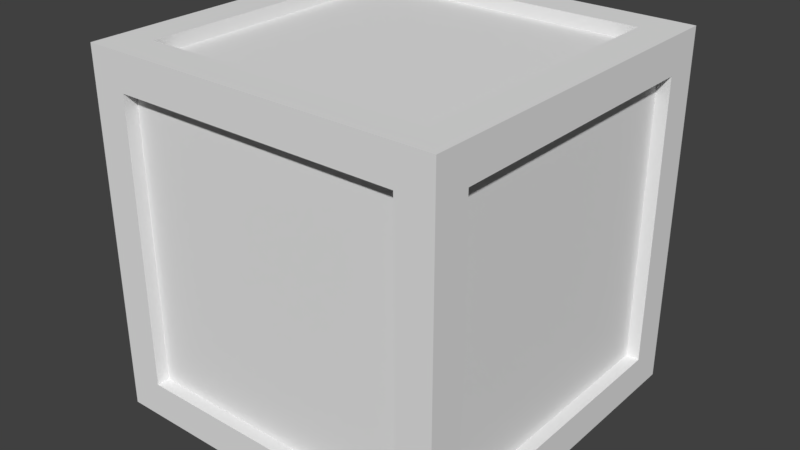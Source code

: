 # Source: box.blend  (saved by Blender 2.78.0; exported with 4.5.12 LTS)
import bpy
from mathutils import Matrix  # noqa: F401  (used for matrix-valued properties, if any)

bpy.ops.wm.read_factory_settings(use_empty=True)
scene = bpy.context.scene
scene.name = 'Scene'

# ---- collections
col_collection_1 = bpy.data.collections.new('Collection 1'); scene.collection.children.link(col_collection_1)

# ---- world
world_world = bpy.data.worlds.new('World'); scene.world = world_world
world_world.color = (0.05088, 0.05088, 0.05088)
world_world.use_sun_shadow = False
world_world.sun_shadow_jitter_overblur = 0.0
world_world.cycles.sampling_method = 'MANUAL'

# ---- meshes
me_cube_003 = bpy.data.meshes.new('Cube.003')
me_cube_003.from_pydata([(-1.0, -1.0, -1.0), (-1.0, -1.0, 1.0), (-1.0, 1.0, -1.0), (-1.0, 1.0, 1.0), (1.0, -1.0, -1.0), (1.0, -1.0, 1.0), (1.0, 1.0, -1.0), (1.0, 1.0, 1.0), (-1.0, -0.7999, -0.7999), (-1.0, -0.7999, 0.7999), (-1.0, 0.7999, 0.7999), (-1.0, 0.7999, -0.7999), (-0.7999, 1.0, -0.7999), (-0.7999, 1.0, 0.7999), (0.7999, 1.0, 0.7999), (0.7999, 1.0, -0.7999), (1.0, 0.7999, -0.7999), (1.0, 0.7999, 0.7999), (1.0, -0.7999, 0.7999), (1.0, -0.7999, -0.7999), (0.7999, -1.0, -0.7999), (0.7999, -1.0, 0.7999), (-0.7999, -1.0, 0.7999), (-0.7999, -1.0, -0.7999), (-0.7999, 0.7999, -1.0), (0.7999, 0.7999, -1.0), (0.7999, -0.7999, -1.0), (-0.7999, -0.7999, -1.0), (0.7999, 0.7999, 1.0), (-0.7999, 0.7999, 1.0), (-0.7999, -0.7999, 1.0), (0.7999, -0.7999, 1.0), (-0.9277, -0.7999, -0.7999), (-0.9277, -0.7999, 0.7999), (-0.9277, 0.7999, 0.7999), (-0.9277, 0.7999, -0.7999), (-0.7999, 0.9277, -0.7999), (-0.7999, 0.9277, 0.7999), (0.7999, 0.9277, 0.7999), (0.7999, 0.9277, -0.7999), (0.9277, 0.7999, -0.7999), (0.9277, 0.7999, 0.7999), (0.9277, -0.7999, 0.7999), (0.9277, -0.7999, -0.7999), (0.7999, -0.9277, -0.7999), (0.7999, -0.9277, 0.7999), (-0.7999, -0.9277, 0.7999), (-0.7999, -0.9277, -0.7999), (-0.7999, 0.7999, -0.9277), (0.7999, 0.7999, -0.9277), (0.7999, -0.7999, -0.9277), (-0.7999, -0.7999, -0.9277), (0.7999, 0.7999, 0.9277), (-0.7999, 0.7999, 0.9277), (-0.7999, -0.7999, 0.9277), (0.7999, -0.7999, 0.9277)], [], [(52, 53, 54, 55), (48, 49, 50, 51), (44, 45, 46, 47), (40, 41, 42, 43), (36, 37, 38, 39), (32, 33, 34, 35), (12, 13, 37, 36), (1, 9, 8, 0), (3, 10, 9, 1), (2, 11, 10, 3), (0, 8, 11, 2), (8, 9, 33, 32), (3, 13, 12, 2), (7, 14, 13, 3), (6, 15, 14, 7), (2, 12, 15, 6), (31, 28, 52, 55), (7, 17, 16, 6), (5, 18, 17, 7), (4, 19, 18, 5), (6, 16, 19, 4), (27, 24, 48, 51), (5, 21, 20, 4), (1, 22, 21, 5), (0, 23, 22, 1), (4, 20, 23, 0), (30, 31, 55, 54), (6, 25, 24, 2), (4, 26, 25, 6), (0, 27, 26, 4), (2, 24, 27, 0), (23, 20, 44, 47), (3, 29, 28, 7), (1, 30, 29, 3), (5, 31, 30, 1), (7, 28, 31, 5), (9, 10, 34, 33), (16, 17, 41, 40), (13, 14, 38, 37), (20, 21, 45, 44), (10, 11, 35, 34), (17, 18, 42, 41), (24, 25, 49, 48), (14, 15, 39, 38), (21, 22, 46, 45), (28, 29, 53, 52), (11, 8, 32, 35), (18, 19, 43, 42), (25, 26, 50, 49), (15, 12, 36, 39), (22, 23, 47, 46), (29, 30, 54, 53), (19, 16, 40, 43), (26, 27, 51, 50)])
_uv = me_cube_003.uv_layers.new(name='UVMap')
_uv.uv.foreach_set('vector', [0.6372, 0.7884, 0.6537, 0.7884, 0.6537, 0.8049, 0.6372, 0.8049, 0.6372, 0.7719, 0.6537, 0.7719, 0.6537, 0.7884, 0.6372, 0.7884, 0.6041, 0.8049, 0.6041, 0.7884, 0.6206, 0.7884, 0.6206, 0.8049, 0.6206, 0.8049, 0.6206, 0.7884, 0.6372, 0.7884, 0.6372, 0.8049, 0.5729, 0.847, 0.5729, 0.7259, 0.6941, 0.7259, 0.6941, 0.847, 0.643, 0.7797, 0.643, 0.7962, 0.6265, 0.7962, 0.6265, 0.7797, 0.4047, 0.7636, 0.3814, 0.7362, 0.3861, 0.7383, 0.4053, 0.7624, 0.3655, 0.8285, 0.3731, 0.8117, 0.4018, 0.7892, 0.405, 0.7903, 0.3643, 0.7288, 0.3745, 0.7461, 0.3731, 0.8117, 0.3655, 0.8285, 0.4036, 0.7667, 0.401, 0.7682, 0.3745, 0.7461, 0.3643, 0.7288, 0.405, 0.7903, 0.4018, 0.7892, 0.401, 0.7682, 0.4036, 0.7667, 0.4018, 0.7892, 0.3731, 0.8117, 0.3754, 0.8072, 0.4006, 0.7886, 0.3643, 0.7288, 0.3814, 0.7362, 0.4047, 0.7636, 0.4036, 0.7667, 0.4651, 0.7254, 0.4474, 0.7359, 0.3814, 0.7362, 0.3643, 0.7288, 0.4263, 0.7662, 0.4251, 0.7638, 0.4474, 0.7359, 0.4651, 0.7254, 0.4036, 0.7667, 0.4047, 0.7636, 0.4251, 0.7638, 0.4263, 0.7662, 0.482, 0.8443, 0.4815, 0.7095, 0.4875, 0.704, 0.4875, 0.8502, 0.4651, 0.7254, 0.4572, 0.7436, 0.4293, 0.7672, 0.4263, 0.7662, 0.4663, 0.8279, 0.4558, 0.8094, 0.4572, 0.7436, 0.4651, 0.7254, 0.4278, 0.7882, 0.4302, 0.787, 0.4558, 0.8094, 0.4663, 0.8279, 0.4263, 0.7662, 0.4293, 0.7672, 0.4302, 0.787, 0.4278, 0.7882, 0.4071, 0.7876, 0.4064, 0.769, 0.4074, 0.7697, 0.4078, 0.7865, 0.4663, 0.8279, 0.4493, 0.8201, 0.4267, 0.7914, 0.4278, 0.7882, 0.3655, 0.8285, 0.3838, 0.8183, 0.4493, 0.8201, 0.4663, 0.8279, 0.405, 0.7903, 0.4063, 0.7927, 0.3838, 0.8183, 0.3655, 0.8285, 0.4278, 0.7882, 0.4267, 0.7914, 0.4063, 0.7927, 0.405, 0.7903, 0.3495, 0.8439, 0.482, 0.8443, 0.4875, 0.8502, 0.3436, 0.8493, 0.4263, 0.7662, 0.4243, 0.7687, 0.4064, 0.769, 0.4036, 0.7667, 0.4278, 0.7882, 0.4251, 0.7862, 0.4243, 0.7687, 0.4263, 0.7662, 0.405, 0.7903, 0.4071, 0.7876, 0.4251, 0.7862, 0.4278, 0.7882, 0.4036, 0.7667, 0.4064, 0.769, 0.4071, 0.7876, 0.405, 0.7903, 0.4063, 0.7927, 0.4267, 0.7914, 0.4261, 0.7926, 0.407, 0.7937, 0.3643, 0.7288, 0.3489, 0.7131, 0.4815, 0.7095, 0.4651, 0.7254, 0.3655, 0.8285, 0.3495, 0.8439, 0.3489, 0.7131, 0.3643, 0.7288, 0.4663, 0.8279, 0.482, 0.8443, 0.3495, 0.8439, 0.3655, 0.8285, 0.4651, 0.7254, 0.4815, 0.7095, 0.482, 0.8443, 0.4663, 0.8279, 0.3731, 0.8117, 0.3745, 0.7461, 0.3779, 0.7506, 0.3754, 0.8072, 0.4293, 0.7672, 0.4572, 0.7436, 0.455, 0.7483, 0.4305, 0.7677, 0.3814, 0.7362, 0.4474, 0.7359, 0.4429, 0.7394, 0.3861, 0.7383, 0.4267, 0.7914, 0.4493, 0.8201, 0.4447, 0.8178, 0.4261, 0.7926, 0.3745, 0.7461, 0.401, 0.7682, 0.4, 0.7689, 0.3779, 0.7506, 0.4572, 0.7436, 0.4558, 0.8094, 0.4524, 0.8048, 0.455, 0.7483, 0.4064, 0.769, 0.4243, 0.7687, 0.4237, 0.7696, 0.4074, 0.7697, 0.4474, 0.7359, 0.4251, 0.7638, 0.4244, 0.7629, 0.4429, 0.7394, 0.4493, 0.8201, 0.3838, 0.8183, 0.3884, 0.815, 0.4447, 0.8178, 0.4815, 0.7095, 0.3489, 0.7131, 0.3435, 0.7073, 0.4875, 0.704, 0.401, 0.7682, 0.4018, 0.7892, 0.4006, 0.7886, 0.4, 0.7689, 0.4558, 0.8094, 0.4302, 0.787, 0.4311, 0.7863, 0.4524, 0.8048, 0.4243, 0.7687, 0.4251, 0.7862, 0.4241, 0.7855, 0.4237, 0.7696, 0.4251, 0.7638, 0.4047, 0.7636, 0.4053, 0.7624, 0.4244, 0.7629, 0.3838, 0.8183, 0.4063, 0.7927, 0.407, 0.7937, 0.3884, 0.815, 0.3489, 0.7131, 0.3495, 0.8439, 0.3436, 0.8493, 0.3435, 0.7073, 0.4302, 0.787, 0.4293, 0.7672, 0.4305, 0.7677, 0.4311, 0.7863, 0.4251, 0.7862, 0.4071, 0.7876, 0.4078, 0.7865, 0.4241, 0.7855])
me_cube_003.use_remesh_preserve_volume = False
me_cube_003.use_remesh_preserve_attributes = False
me_cube_003.use_mirror_vertex_groups = False
me_cube_003.update()

# ---- objects
ob_box = bpy.data.objects.new('box', me_cube_003)

# ---- transforms, parenting, visibility, modifiers, constraints
ob_box.location = (0.0, 0.0, 0.0)
ob_box.lineart.crease_threshold = 0.0

# ---- collection membership
col_collection_1.objects.link(ob_box)

# ---- scene / render settings (as saved in the file)
scene.frame_start = 1; scene.frame_end = 250; scene.frame_set(1)
scene.render.engine = 'BLENDER_EEVEE_NEXT'
scene.render.resolution_percentage = 50
scene.render.dither_intensity = 0.0
scene.cycles.use_denoising = False
scene.cycles.samples = 128
scene.cycles.sampling_pattern = 'TABULATED_SOBOL'
scene.cycles.light_sampling_threshold = 0.0
scene.cycles.use_adaptive_sampling = False
scene.cycles.use_light_tree = False
scene.cycles.blur_glossy = 0.0
scene.cycles.sample_clamp_indirect = 0.0
scene.view_settings.view_transform = 'Standard'
bpy.context.view_layer.update()

# ---- added for rendering (the .blend has no active camera and no usable light): camera, sun
cam_auto = bpy.data.cameras.new('AutoCamera')
cam_auto.lens = 50.0
cam_auto.sensor_width = 36.0
cam_auto.clip_end = 1000.0
ob_auto_camera = bpy.data.objects.new('AutoCamera', cam_auto)
scene.collection.objects.link(ob_auto_camera)
ob_auto_camera.location = (3.20507, -3.84609, 2.56406)
ob_auto_camera.rotation_euler = (1.09748, -7.21219e-08, 0.694738)
scene.camera = ob_auto_camera
light_auto_sun = bpy.data.lights.new('AutoSun', 'SUN')
light_auto_sun.energy = 3.0
light_auto_sun.angle = 0.0523599
ob_auto_sun = bpy.data.objects.new('AutoSun', light_auto_sun)
scene.collection.objects.link(ob_auto_sun)
ob_auto_sun.rotation_euler = (0.872665, 0.174533, 0.523599)
bpy.context.view_layer.update()
